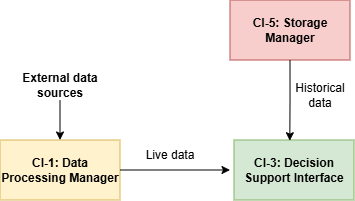

The diagram above was exported from draw.io. Its source (the exported page's mxGraphModel, read from the mxfile embedded in the PNG):
<mxGraphModel dx="693" dy="669" grid="1" gridSize="10" guides="1" tooltips="1" connect="1" arrows="1" fold="1" page="1" pageScale="1" pageWidth="827" pageHeight="1169" math="0" shadow="0">
  <root>
    <mxCell id="0" />
    <mxCell id="1" parent="0" />
    <mxCell id="qtmhGf0LNTx9vsMsruQp-1" parent="1" style="rounded=0;whiteSpace=wrap;html=1;fillColor=#fff2cc;strokeColor=#d6b656;" value="&lt;b&gt;CI-1: Data Processing Manager&lt;/b&gt;" vertex="1">
      <mxGeometry height="60" width="120" x="120" y="240" as="geometry" />
    </mxCell>
    <mxCell id="qtmhGf0LNTx9vsMsruQp-2" edge="1" parent="1" style="endArrow=classic;html=1;rounded=0;entryX=0.5;entryY=0;entryDx=0;entryDy=0;" target="qtmhGf0LNTx9vsMsruQp-1" value="">
      <mxGeometry height="50" relative="1" width="50" as="geometry">
        <mxPoint x="180" y="200" as="sourcePoint" />
        <mxPoint x="440" y="370" as="targetPoint" />
      </mxGeometry>
    </mxCell>
    <mxCell id="qtmhGf0LNTx9vsMsruQp-3" parent="1" style="text;html=1;whiteSpace=wrap;strokeColor=none;fillColor=none;align=center;verticalAlign=middle;rounded=0;" value="&lt;b&gt;External data sources&lt;/b&gt;" vertex="1">
      <mxGeometry height="30" width="80" x="140" y="170" as="geometry" />
    </mxCell>
    <mxCell id="qtmhGf0LNTx9vsMsruQp-5" edge="1" parent="1" source="qtmhGf0LNTx9vsMsruQp-1" style="endArrow=classic;html=1;rounded=0;exitX=1;exitY=0.5;exitDx=0;exitDy=0;entryX=0;entryY=0.5;entryDx=0;entryDy=0;" value="">
      <mxGeometry height="50" relative="1" width="50" as="geometry">
        <mxPoint x="390" y="420" as="sourcePoint" />
        <mxPoint x="350" y="270" as="targetPoint" />
      </mxGeometry>
    </mxCell>
    <mxCell id="qtmhGf0LNTx9vsMsruQp-6" parent="1" style="text;html=1;whiteSpace=wrap;strokeColor=none;fillColor=none;align=center;verticalAlign=middle;rounded=0;" value="Live data" vertex="1">
      <mxGeometry height="30" width="60" x="260" y="240" as="geometry" />
    </mxCell>
    <mxCell id="qtmhGf0LNTx9vsMsruQp-8" parent="1" style="rounded=0;whiteSpace=wrap;html=1;fillColor=#d5e8d4;strokeColor=#82b366;" value="&lt;b&gt;CI-3: Decision Support Interface&lt;/b&gt;" vertex="1">
      <mxGeometry height="60" width="120" x="354" y="240" as="geometry" />
    </mxCell>
    <mxCell id="qtmhGf0LNTx9vsMsruQp-11" parent="1" style="rounded=0;whiteSpace=wrap;html=1;fillColor=#f8cecc;strokeColor=#b85450;" value="&lt;b&gt;CI-5: Storage Manager&lt;/b&gt;" vertex="1">
      <mxGeometry height="60" width="120" x="350" y="100" as="geometry" />
    </mxCell>
    <mxCell id="IsNvIfj2UM_wCevLZRdy-4" edge="1" parent="1" source="qtmhGf0LNTx9vsMsruQp-11" style="edgeStyle=orthogonalEdgeStyle;rounded=0;orthogonalLoop=1;jettySize=auto;html=1;exitX=0.5;exitY=1;exitDx=0;exitDy=0;entryX=0.465;entryY=0.012;entryDx=0;entryDy=0;entryPerimeter=0;" target="qtmhGf0LNTx9vsMsruQp-8">
      <mxGeometry relative="1" as="geometry" />
    </mxCell>
    <mxCell id="IsNvIfj2UM_wCevLZRdy-6" parent="1" style="text;html=1;whiteSpace=wrap;strokeColor=none;fillColor=none;align=center;verticalAlign=middle;rounded=0;" value="Historical data" vertex="1">
      <mxGeometry height="30" width="60" x="410" y="180" as="geometry" />
    </mxCell>
  </root>
</mxGraphModel>